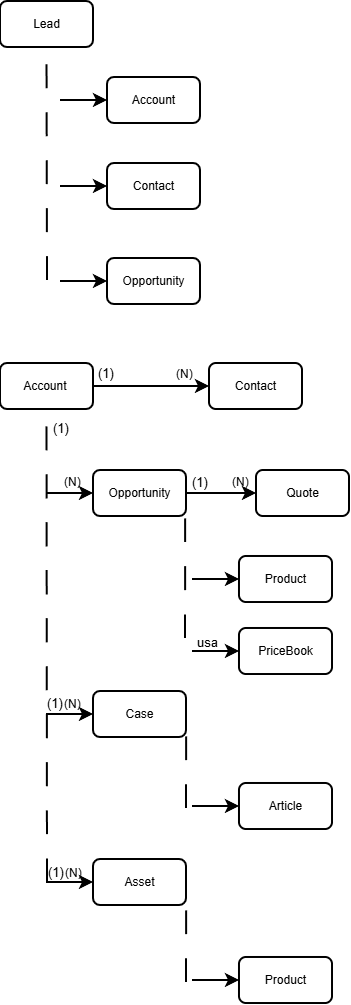

The diagram above was exported from draw.io. Its source (the exported page's mxGraphModel, read from the mxfile embedded in the PNG):
<mxGraphModel dx="669" dy="1043" grid="0" gridSize="10" guides="1" tooltips="1" connect="1" arrows="1" fold="1" page="1" pageScale="1" pageWidth="827" pageHeight="1169" background="light-dark(#FFFFFF,#FCFCFC)" math="0" shadow="0">
  <root>
    <mxCell id="0" />
    <mxCell id="1" parent="0" />
    <mxCell id="2Ym67o0ep5pvOsMlWlHw-22" edge="1" parent="1" source="2Ym67o0ep5pvOsMlWlHw-20" style="edgeStyle=none;curved=1;rounded=0;orthogonalLoop=1;jettySize=auto;html=1;entryX=0;entryY=0.5;entryDx=0;entryDy=0;fontSize=12;startSize=8;endSize=8;strokeColor=light-dark(#000000,#000000);strokeWidth=2;" target="2Ym67o0ep5pvOsMlWlHw-21">
      <mxGeometry relative="1" as="geometry" />
    </mxCell>
    <mxCell id="2Ym67o0ep5pvOsMlWlHw-20" parent="1" style="rounded=1;whiteSpace=wrap;html=1;fillColor=light-dark(#FFFFFF,#FFFFFF);strokeColor=light-dark(#000000,#000000);strokeWidth=2;" value="&lt;font style=&quot;color: light-dark(rgb(0, 0, 0), rgb(0, 0, 0));&quot;&gt;Account&amp;nbsp;&lt;/font&gt;" vertex="1">
      <mxGeometry height="46" width="93" x="114" y="450" as="geometry" />
    </mxCell>
    <mxCell id="2Ym67o0ep5pvOsMlWlHw-21" parent="1" style="rounded=1;whiteSpace=wrap;html=1;fillColor=light-dark(#FFFFFF,#FFFFFF);strokeColor=light-dark(#000000,#000000);strokeWidth=2;" value="&lt;font style=&quot;color: light-dark(rgb(0, 0, 0), rgb(0, 0, 0));&quot;&gt;Contact&lt;/font&gt;" vertex="1">
      <mxGeometry height="46" width="93" x="323" y="450" as="geometry" />
    </mxCell>
    <mxCell id="2Ym67o0ep5pvOsMlWlHw-23" parent="1" style="rounded=1;whiteSpace=wrap;html=1;fillColor=light-dark(#FFFFFF,#FFFFFF);strokeColor=light-dark(#000000,#000000);strokeWidth=2;" value="&lt;font style=&quot;color: light-dark(rgb(0, 0, 0), rgb(0, 0, 0));&quot;&gt;Case&lt;/font&gt;" vertex="1">
      <mxGeometry height="46" width="93" x="207" y="778" as="geometry" />
    </mxCell>
    <mxCell id="2Ym67o0ep5pvOsMlWlHw-24" edge="1" parent="1" style="endArrow=none;dashed=1;html=1;rounded=0;fontSize=12;startSize=8;endSize=8;curved=1;entryX=0.5;entryY=1;entryDx=0;entryDy=0;strokeColor=light-dark(#000000,#000000);dashPattern=12 12;strokeWidth=2;" target="2Ym67o0ep5pvOsMlWlHw-20" value="">
      <mxGeometry height="50" relative="1" width="50" as="geometry">
        <mxPoint x="161" y="969" as="sourcePoint" />
        <mxPoint x="324" y="535" as="targetPoint" />
      </mxGeometry>
    </mxCell>
    <mxCell id="2Ym67o0ep5pvOsMlWlHw-25" edge="1" parent="1" style="endArrow=classic;html=1;rounded=0;fontSize=12;startSize=8;endSize=8;curved=1;entryX=0;entryY=0.5;entryDx=0;entryDy=0;strokeColor=light-dark(#000000,#000000);strokeWidth=2;" target="2Ym67o0ep5pvOsMlWlHw-23" value="">
      <mxGeometry height="50" relative="1" width="50" as="geometry">
        <mxPoint x="160" y="801" as="sourcePoint" />
        <mxPoint x="324" y="592" as="targetPoint" />
      </mxGeometry>
    </mxCell>
    <mxCell id="2Ym67o0ep5pvOsMlWlHw-30" edge="1" parent="1" source="2Ym67o0ep5pvOsMlWlHw-27" style="edgeStyle=none;curved=1;rounded=0;orthogonalLoop=1;jettySize=auto;html=1;entryX=0;entryY=0.5;entryDx=0;entryDy=0;fontSize=12;startSize=8;endSize=8;strokeColor=light-dark(#000000,#000000);strokeWidth=2;" target="2Ym67o0ep5pvOsMlWlHw-29">
      <mxGeometry relative="1" as="geometry" />
    </mxCell>
    <mxCell id="2Ym67o0ep5pvOsMlWlHw-27" parent="1" style="rounded=1;whiteSpace=wrap;html=1;fillColor=light-dark(#FFFFFF,#FFFFFF);strokeColor=light-dark(#000000,#000000);strokeWidth=2;" value="&lt;font style=&quot;color: light-dark(rgb(0, 0, 0), rgb(0, 0, 0));&quot;&gt;Opportunity &lt;/font&gt;" vertex="1">
      <mxGeometry height="46" width="93" x="207" y="557" as="geometry" />
    </mxCell>
    <mxCell id="2Ym67o0ep5pvOsMlWlHw-28" edge="1" parent="1" style="endArrow=classic;html=1;rounded=0;fontSize=12;startSize=8;endSize=8;curved=1;entryX=0;entryY=0.5;entryDx=0;entryDy=0;strokeColor=light-dark(#000000,#000000);strokeWidth=2;" target="2Ym67o0ep5pvOsMlWlHw-27" value="">
      <mxGeometry height="50" relative="1" width="50" as="geometry">
        <mxPoint x="160" y="580" as="sourcePoint" />
        <mxPoint x="324" y="371" as="targetPoint" />
      </mxGeometry>
    </mxCell>
    <mxCell id="2Ym67o0ep5pvOsMlWlHw-29" parent="1" style="rounded=1;whiteSpace=wrap;html=1;fillColor=light-dark(#FFFFFF,#FFFFFF);strokeColor=light-dark(#000000,#000000);strokeWidth=2;" value="&lt;font style=&quot;color: light-dark(rgb(0, 0, 0), rgb(0, 0, 0));&quot;&gt;Quote &lt;/font&gt;" vertex="1">
      <mxGeometry height="46" width="93" x="370" y="557" as="geometry" />
    </mxCell>
    <mxCell id="2Ym67o0ep5pvOsMlWlHw-31" parent="1" style="rounded=1;whiteSpace=wrap;html=1;fillColor=light-dark(#FFFFFF,#FFFFFF);strokeColor=light-dark(#000000,#000000);strokeWidth=2;" value="&lt;font style=&quot;color: light-dark(rgb(0, 0, 0), rgb(0, 0, 0));&quot;&gt;Product&lt;/font&gt;" vertex="1">
      <mxGeometry height="46" width="93" x="353" y="643" as="geometry" />
    </mxCell>
    <mxCell id="2Ym67o0ep5pvOsMlWlHw-32" edge="1" parent="1" style="endArrow=classic;html=1;rounded=0;fontSize=12;startSize=8;endSize=8;curved=1;entryX=0;entryY=0.5;entryDx=0;entryDy=0;strokeColor=light-dark(#000000,#000000);strokeWidth=2;" target="2Ym67o0ep5pvOsMlWlHw-31" value="">
      <mxGeometry height="50" relative="1" width="50" as="geometry">
        <mxPoint x="306" y="666" as="sourcePoint" />
        <mxPoint x="470" y="457" as="targetPoint" />
      </mxGeometry>
    </mxCell>
    <mxCell id="2Ym67o0ep5pvOsMlWlHw-33" edge="1" parent="1" style="endArrow=none;dashed=1;html=1;rounded=0;fontSize=12;startSize=8;endSize=8;curved=1;strokeColor=light-dark(#000000,#000000);dashPattern=12 12;strokeWidth=2;" value="">
      <mxGeometry height="50" relative="1" width="50" as="geometry">
        <mxPoint x="299" y="725" as="sourcePoint" />
        <mxPoint x="299.17" y="599" as="targetPoint" />
      </mxGeometry>
    </mxCell>
    <mxCell id="2Ym67o0ep5pvOsMlWlHw-34" parent="1" style="rounded=1;whiteSpace=wrap;html=1;fillColor=light-dark(#FFFFFF,#FFFFFF);strokeColor=light-dark(#000000,#000000);strokeWidth=2;" value="&lt;font style=&quot;color: light-dark(rgb(0, 0, 0), rgb(0, 0, 0));&quot;&gt;Lead&lt;/font&gt;" vertex="1">
      <mxGeometry height="46" width="93" x="114" y="88" as="geometry" />
    </mxCell>
    <mxCell id="2Ym67o0ep5pvOsMlWlHw-35" edge="1" parent="1" style="endArrow=none;dashed=1;html=1;rounded=0;fontSize=12;startSize=8;endSize=8;curved=1;entryX=0.5;entryY=1;entryDx=0;entryDy=0;strokeColor=light-dark(#000000,#000000);dashPattern=12 12;strokeWidth=2;" target="2Ym67o0ep5pvOsMlWlHw-34" value="">
      <mxGeometry height="50" relative="1" width="50" as="geometry">
        <mxPoint x="161" y="367" as="sourcePoint" />
        <mxPoint x="324" y="173" as="targetPoint" />
      </mxGeometry>
    </mxCell>
    <mxCell id="2Ym67o0ep5pvOsMlWlHw-36" parent="1" style="rounded=1;whiteSpace=wrap;html=1;fillColor=light-dark(#FFFFFF,#FFFFFF);strokeColor=light-dark(#000000,#000000);strokeWidth=2;" value="&lt;font style=&quot;color: light-dark(rgb(0, 0, 0), rgb(0, 0, 0));&quot;&gt;Account&lt;/font&gt;" vertex="1">
      <mxGeometry height="46" width="93" x="221" y="164" as="geometry" />
    </mxCell>
    <mxCell id="2Ym67o0ep5pvOsMlWlHw-37" edge="1" parent="1" style="endArrow=classic;html=1;rounded=0;fontSize=12;startSize=8;endSize=8;curved=1;entryX=0;entryY=0.5;entryDx=0;entryDy=0;strokeColor=light-dark(#000000,#000000);strokeWidth=2;" target="2Ym67o0ep5pvOsMlWlHw-36" value="">
      <mxGeometry height="50" relative="1" width="50" as="geometry">
        <mxPoint x="174" y="187" as="sourcePoint" />
        <mxPoint x="338" y="-22" as="targetPoint" />
      </mxGeometry>
    </mxCell>
    <mxCell id="2Ym67o0ep5pvOsMlWlHw-38" parent="1" style="rounded=1;whiteSpace=wrap;html=1;fillColor=light-dark(#FFFFFF,#FFFFFF);strokeColor=light-dark(#000000,#000000);strokeWidth=2;" value="&lt;font style=&quot;color: light-dark(rgb(0, 0, 0), rgb(0, 0, 0));&quot;&gt;Contact&lt;/font&gt;" vertex="1">
      <mxGeometry height="46" width="93" x="221" y="250" as="geometry" />
    </mxCell>
    <mxCell id="2Ym67o0ep5pvOsMlWlHw-39" edge="1" parent="1" style="endArrow=classic;html=1;rounded=0;fontSize=12;startSize=8;endSize=8;curved=1;entryX=0;entryY=0.5;entryDx=0;entryDy=0;strokeColor=light-dark(#000000,#000000);strokeWidth=2;" target="2Ym67o0ep5pvOsMlWlHw-38" value="">
      <mxGeometry height="50" relative="1" width="50" as="geometry">
        <mxPoint x="174" y="273" as="sourcePoint" />
        <mxPoint x="338" y="64" as="targetPoint" />
      </mxGeometry>
    </mxCell>
    <mxCell id="2Ym67o0ep5pvOsMlWlHw-40" parent="1" style="rounded=1;whiteSpace=wrap;html=1;fillColor=light-dark(#FFFFFF,#FFFFFF);strokeColor=light-dark(#000000,#000000);strokeWidth=2;" value="&lt;font style=&quot;color: light-dark(rgb(0, 0, 0), rgb(0, 0, 0));&quot;&gt;Opportunity&lt;/font&gt;" vertex="1">
      <mxGeometry height="46" width="93" x="221" y="345" as="geometry" />
    </mxCell>
    <mxCell id="2Ym67o0ep5pvOsMlWlHw-41" edge="1" parent="1" style="endArrow=classic;html=1;rounded=0;fontSize=12;startSize=8;endSize=8;curved=1;entryX=0;entryY=0.5;entryDx=0;entryDy=0;strokeColor=light-dark(#000000,#000000);strokeWidth=2;" target="2Ym67o0ep5pvOsMlWlHw-40" value="">
      <mxGeometry height="50" relative="1" width="50" as="geometry">
        <mxPoint x="174" y="368" as="sourcePoint" />
        <mxPoint x="338" y="159" as="targetPoint" />
      </mxGeometry>
    </mxCell>
    <mxCell id="2Ym67o0ep5pvOsMlWlHw-42" parent="1" style="rounded=1;whiteSpace=wrap;html=1;fillColor=light-dark(#FFFFFF,#FFFFFF);strokeColor=light-dark(#000000,#000000);strokeWidth=2;" value="&lt;font style=&quot;color: light-dark(rgb(0, 0, 0), rgb(0, 0, 0));&quot;&gt;PriceBook&lt;/font&gt;" vertex="1">
      <mxGeometry height="46" width="93" x="353" y="715" as="geometry" />
    </mxCell>
    <mxCell id="2Ym67o0ep5pvOsMlWlHw-43" edge="1" parent="1" style="endArrow=classic;html=1;rounded=0;fontSize=12;startSize=8;endSize=8;curved=1;entryX=0;entryY=0.5;entryDx=0;entryDy=0;strokeColor=light-dark(#000000,#000000);strokeWidth=2;" target="2Ym67o0ep5pvOsMlWlHw-42" value="">
      <mxGeometry height="50" relative="1" width="50" as="geometry">
        <mxPoint x="306" y="738" as="sourcePoint" />
        <mxPoint x="470" y="529" as="targetPoint" />
      </mxGeometry>
    </mxCell>
    <mxCell id="2Ym67o0ep5pvOsMlWlHw-44" edge="1" parent="1" style="endArrow=none;dashed=1;html=1;rounded=0;fontSize=12;startSize=8;endSize=8;curved=1;strokeColor=light-dark(#000000,#000000);dashPattern=12 12;strokeWidth=2;" value="">
      <mxGeometry height="50" relative="1" width="50" as="geometry">
        <mxPoint x="300" y="895" as="sourcePoint" />
        <mxPoint x="300.17" y="814" as="targetPoint" />
      </mxGeometry>
    </mxCell>
    <mxCell id="2Ym67o0ep5pvOsMlWlHw-45" parent="1" style="rounded=1;whiteSpace=wrap;html=1;fillColor=light-dark(#FFFFFF,#FFFFFF);strokeColor=light-dark(#000000,#000000);strokeWidth=2;" value="&lt;font style=&quot;color: light-dark(rgb(0, 0, 0), rgb(0, 0, 0));&quot;&gt;Article&lt;/font&gt;" vertex="1">
      <mxGeometry height="46" width="93" x="353" y="870" as="geometry" />
    </mxCell>
    <mxCell id="2Ym67o0ep5pvOsMlWlHw-46" edge="1" parent="1" style="endArrow=classic;html=1;rounded=0;fontSize=12;startSize=8;endSize=8;curved=1;entryX=0;entryY=0.5;entryDx=0;entryDy=0;strokeColor=light-dark(#000000,#000000);strokeWidth=2;" target="2Ym67o0ep5pvOsMlWlHw-45" value="">
      <mxGeometry height="50" relative="1" width="50" as="geometry">
        <mxPoint x="306" y="893" as="sourcePoint" />
        <mxPoint x="470" y="684" as="targetPoint" />
      </mxGeometry>
    </mxCell>
    <mxCell id="2Ym67o0ep5pvOsMlWlHw-47" parent="1" style="rounded=1;whiteSpace=wrap;html=1;fillColor=light-dark(#FFFFFF,#FFFFFF);strokeColor=light-dark(#000000,#000000);strokeWidth=2;" value="&lt;font style=&quot;color: light-dark(rgb(0, 0, 0), rgb(0, 0, 0));&quot;&gt;Asset&lt;/font&gt;" vertex="1">
      <mxGeometry height="46" width="93" x="207" y="946" as="geometry" />
    </mxCell>
    <mxCell id="2Ym67o0ep5pvOsMlWlHw-48" edge="1" parent="1" style="endArrow=classic;html=1;rounded=0;fontSize=12;startSize=8;endSize=8;curved=1;entryX=0;entryY=0.5;entryDx=0;entryDy=0;strokeColor=light-dark(#000000,#000000);strokeWidth=2;" target="2Ym67o0ep5pvOsMlWlHw-47" value="">
      <mxGeometry height="50" relative="1" width="50" as="geometry">
        <mxPoint x="160" y="969" as="sourcePoint" />
        <mxPoint x="324" y="760" as="targetPoint" />
      </mxGeometry>
    </mxCell>
    <mxCell id="2Ym67o0ep5pvOsMlWlHw-49" edge="1" parent="1" style="endArrow=none;dashed=1;html=1;rounded=0;fontSize=12;startSize=8;endSize=8;curved=1;strokeColor=light-dark(#000000,#000000);dashPattern=12 12;strokeWidth=2;" value="">
      <mxGeometry height="50" relative="1" width="50" as="geometry">
        <mxPoint x="300" y="1069" as="sourcePoint" />
        <mxPoint x="300.17" y="988" as="targetPoint" />
      </mxGeometry>
    </mxCell>
    <mxCell id="2Ym67o0ep5pvOsMlWlHw-50" parent="1" style="rounded=1;whiteSpace=wrap;html=1;fillColor=light-dark(#FFFFFF,#FFFFFF);strokeColor=light-dark(#000000,#000000);strokeWidth=2;" value="&lt;font style=&quot;color: light-dark(rgb(0, 0, 0), rgb(0, 0, 0));&quot;&gt;Product&lt;/font&gt;" vertex="1">
      <mxGeometry height="46" width="93" x="353" y="1044" as="geometry" />
    </mxCell>
    <mxCell id="2Ym67o0ep5pvOsMlWlHw-51" edge="1" parent="1" style="endArrow=classic;html=1;rounded=0;fontSize=12;startSize=8;endSize=8;curved=1;entryX=0;entryY=0.5;entryDx=0;entryDy=0;strokeColor=light-dark(#000000,#000000);strokeWidth=2;" target="2Ym67o0ep5pvOsMlWlHw-50" value="">
      <mxGeometry height="50" relative="1" width="50" as="geometry">
        <mxPoint x="306" y="1067" as="sourcePoint" />
        <mxPoint x="470" y="858" as="targetPoint" />
      </mxGeometry>
    </mxCell>
    <mxCell id="2Ym67o0ep5pvOsMlWlHw-52" parent="1" style="text;whiteSpace=wrap;html=1;" value="&lt;font style=&quot;color: light-dark(rgb(0, 0, 0), rgb(0, 0, 0)); font-size: 13px;&quot;&gt;usa&lt;/font&gt;" vertex="1">
      <mxGeometry height="28.33" width="33" x="309" y="715" as="geometry" />
    </mxCell>
    <mxCell id="2Ym67o0ep5pvOsMlWlHw-53" parent="1" style="text;whiteSpace=wrap;html=1;" value="&lt;font style=&quot;color: light-dark(rgb(0, 0, 0), rgb(0, 0, 0)); font-size: 13px;&quot;&gt;(1)&lt;/font&gt;" vertex="1">
      <mxGeometry height="25.67" width="23.33" x="209.67" y="446.33" as="geometry" />
    </mxCell>
    <mxCell id="2Ym67o0ep5pvOsMlWlHw-54" parent="1" style="text;whiteSpace=wrap;html=1;" value="&lt;font style=&quot;color: light-dark(rgb(0, 0, 0), rgb(0, 0, 0));&quot;&gt;(N)&lt;/font&gt;" vertex="1">
      <mxGeometry height="25" width="20.67" x="288.33000000000004" y="447" as="geometry" />
    </mxCell>
    <mxCell id="2Ym67o0ep5pvOsMlWlHw-55" parent="1" style="text;whiteSpace=wrap;html=1;" value="&lt;font style=&quot;color: light-dark(rgb(0, 0, 0), rgb(0, 0, 0)); font-size: 13px;&quot;&gt;(1)&lt;/font&gt;" vertex="1">
      <mxGeometry height="25.67" width="23.33" x="165" y="501" as="geometry" />
    </mxCell>
    <mxCell id="2Ym67o0ep5pvOsMlWlHw-57" parent="1" style="text;whiteSpace=wrap;html=1;" value="&lt;font style=&quot;color: light-dark(rgb(0, 0, 0), rgb(0, 0, 0));&quot;&gt;(N)&lt;/font&gt;" vertex="1">
      <mxGeometry height="25" width="20.67" x="176" y="555" as="geometry" />
    </mxCell>
    <mxCell id="2Ym67o0ep5pvOsMlWlHw-58" parent="1" style="text;whiteSpace=wrap;html=1;" value="&lt;font style=&quot;color: light-dark(rgb(0, 0, 0), rgb(0, 0, 0)); font-size: 13px;&quot;&gt;(1)&lt;/font&gt;" vertex="1">
      <mxGeometry height="25.67" width="23.33" x="304" y="555" as="geometry" />
    </mxCell>
    <mxCell id="2Ym67o0ep5pvOsMlWlHw-59" parent="1" style="text;whiteSpace=wrap;html=1;" value="&lt;font style=&quot;color: light-dark(rgb(0, 0, 0), rgb(0, 0, 0));&quot;&gt;(N)&lt;/font&gt;" vertex="1">
      <mxGeometry height="25" width="20.67" x="344" y="555" as="geometry" />
    </mxCell>
    <mxCell id="2Ym67o0ep5pvOsMlWlHw-61" parent="1" style="text;whiteSpace=wrap;html=1;" value="&lt;font style=&quot;color: light-dark(rgb(0, 0, 0), rgb(0, 0, 0)); font-size: 13px;&quot;&gt;(1)&lt;/font&gt;" vertex="1">
      <mxGeometry height="25.67" width="23.33" x="159" y="776" as="geometry" />
    </mxCell>
    <mxCell id="2Ym67o0ep5pvOsMlWlHw-62" parent="1" style="text;whiteSpace=wrap;html=1;" value="&lt;font style=&quot;color: light-dark(rgb(0, 0, 0), rgb(0, 0, 0));&quot;&gt;(N)&lt;/font&gt;" vertex="1">
      <mxGeometry height="25" width="20.67" x="176" y="776.67" as="geometry" />
    </mxCell>
    <mxCell id="2Ym67o0ep5pvOsMlWlHw-63" parent="1" style="text;whiteSpace=wrap;html=1;" value="&lt;font style=&quot;color: light-dark(rgb(0, 0, 0), rgb(0, 0, 0)); font-size: 13px;&quot;&gt;(1)&lt;/font&gt;" vertex="1">
      <mxGeometry height="25.67" width="23.33" x="159.82999999999998" y="945" as="geometry" />
    </mxCell>
    <mxCell id="2Ym67o0ep5pvOsMlWlHw-64" parent="1" style="text;whiteSpace=wrap;html=1;" value="&lt;font style=&quot;color: light-dark(rgb(0, 0, 0), rgb(0, 0, 0));&quot;&gt;(N)&lt;/font&gt;" vertex="1">
      <mxGeometry height="25" width="20.67" x="176.82999999999998" y="945.67" as="geometry" />
    </mxCell>
  </root>
</mxGraphModel>